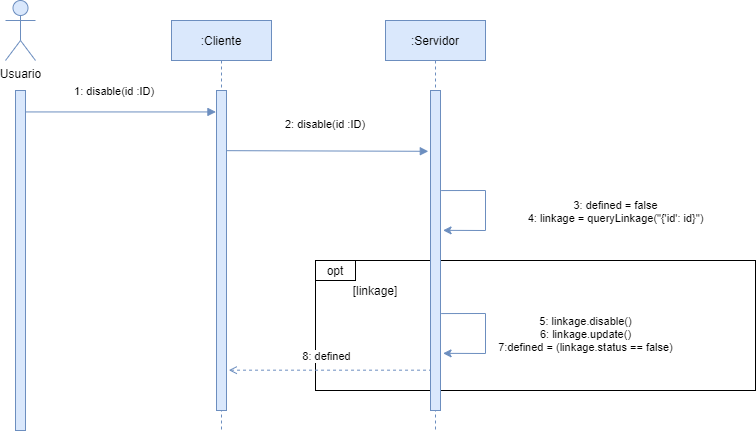

The diagram above was exported from draw.io. Its source (the exported page's mxGraphModel, read from the mxfile embedded in the PNG):
<mxGraphModel dx="2531" dy="627" grid="1" gridSize="10" guides="1" tooltips="1" connect="1" arrows="1" fold="1" page="1" pageScale="1" pageWidth="850" pageHeight="1100" math="0" shadow="0">
  <root>
    <mxCell id="0" />
    <mxCell id="1" parent="0" />
    <mxCell id="Pqev3TCDDr34wiuJm6WL-9" value="" style="rounded=0;whiteSpace=wrap;html=1;fillColor=none;" parent="1" vertex="1">
      <mxGeometry x="230" y="340" width="440" height="130" as="geometry" />
    </mxCell>
    <mxCell id="3nuBFxr9cyL0pnOWT2aG-1" value=":Cliente" style="shape=umlLifeline;perimeter=lifelinePerimeter;container=1;collapsible=0;recursiveResize=0;rounded=0;shadow=0;strokeWidth=1;fillColor=#dae8fc;strokeColor=#6c8ebf;" parent="1" vertex="1">
      <mxGeometry x="86" y="100" width="100" height="410" as="geometry" />
    </mxCell>
    <mxCell id="3nuBFxr9cyL0pnOWT2aG-2" value="" style="points=[];perimeter=orthogonalPerimeter;rounded=0;shadow=0;strokeWidth=1;fillColor=#dae8fc;strokeColor=#6c8ebf;" parent="3nuBFxr9cyL0pnOWT2aG-1" vertex="1">
      <mxGeometry x="45" y="70" width="10" height="320" as="geometry" />
    </mxCell>
    <mxCell id="3nuBFxr9cyL0pnOWT2aG-5" value=":Servidor" style="shape=umlLifeline;perimeter=lifelinePerimeter;container=1;collapsible=0;recursiveResize=0;rounded=0;shadow=0;strokeWidth=1;fillColor=#dae8fc;strokeColor=#6c8ebf;" parent="1" vertex="1">
      <mxGeometry x="300" y="100" width="100" height="410" as="geometry" />
    </mxCell>
    <mxCell id="3nuBFxr9cyL0pnOWT2aG-6" value="" style="points=[];perimeter=orthogonalPerimeter;rounded=0;shadow=0;strokeWidth=1;fillColor=#dae8fc;strokeColor=#6c8ebf;" parent="3nuBFxr9cyL0pnOWT2aG-5" vertex="1">
      <mxGeometry x="45" y="70" width="10" height="320" as="geometry" />
    </mxCell>
    <mxCell id="Pqev3TCDDr34wiuJm6WL-1" value="Usuario" style="shape=umlActor;verticalLabelPosition=bottom;verticalAlign=top;html=1;outlineConnect=0;fillColor=#dae8fc;strokeColor=#6c8ebf;" parent="1" vertex="1">
      <mxGeometry x="-80" y="80" width="30" height="60" as="geometry" />
    </mxCell>
    <mxCell id="Pqev3TCDDr34wiuJm6WL-2" value="" style="points=[];perimeter=orthogonalPerimeter;rounded=0;shadow=0;strokeWidth=1;fillColor=#dae8fc;strokeColor=#6c8ebf;" parent="1" vertex="1">
      <mxGeometry x="-70" y="170" width="10" height="340" as="geometry" />
    </mxCell>
    <mxCell id="3nuBFxr9cyL0pnOWT2aG-3" value="1: disable(id :ID)" style="verticalAlign=bottom;startArrow=none;endArrow=block;startSize=8;shadow=0;strokeWidth=1;fillColor=#dae8fc;strokeColor=#6c8ebf;startFill=0;entryX=-0.057;entryY=0.067;entryDx=0;entryDy=0;entryPerimeter=0;" parent="1" source="Pqev3TCDDr34wiuJm6WL-2" edge="1" target="3nuBFxr9cyL0pnOWT2aG-2">
      <mxGeometry x="-0.0638" y="11" relative="1" as="geometry">
        <mxPoint x="-0.8099999999999454" y="201.04999999999995" as="sourcePoint" />
        <mxPoint x="159" y="201.04999999999995" as="targetPoint" />
        <mxPoint as="offset" />
      </mxGeometry>
    </mxCell>
    <mxCell id="Pqev3TCDDr34wiuJm6WL-3" value="2: disable(id :ID)" style="verticalAlign=bottom;startArrow=none;endArrow=block;startSize=8;shadow=0;strokeWidth=1;fillColor=#dae8fc;strokeColor=#6c8ebf;startFill=0;exitX=0.952;exitY=0.188;exitDx=0;exitDy=0;exitPerimeter=0;entryX=-0.219;entryY=0.19;entryDx=0;entryDy=0;entryPerimeter=0;" parent="1" source="3nuBFxr9cyL0pnOWT2aG-2" target="3nuBFxr9cyL0pnOWT2aG-6" edge="1">
      <mxGeometry x="-0.0172" y="17" relative="1" as="geometry">
        <mxPoint x="175.67000000000007" y="234.1199999999999" as="sourcePoint" />
        <mxPoint x="340" y="234" as="targetPoint" />
        <mxPoint as="offset" />
      </mxGeometry>
    </mxCell>
    <mxCell id="Pqev3TCDDr34wiuJm6WL-10" value="opt" style="rounded=0;whiteSpace=wrap;html=1;fillColor=none;" parent="1" vertex="1">
      <mxGeometry x="230" y="340" width="40" height="20" as="geometry" />
    </mxCell>
    <mxCell id="Pqev3TCDDr34wiuJm6WL-20" value="" style="endArrow=classic;html=1;exitX=1.067;exitY=0.609;exitDx=0;exitDy=0;exitPerimeter=0;entryX=1.257;entryY=0.726;entryDx=0;entryDy=0;entryPerimeter=0;rounded=0;fillColor=#dae8fc;strokeColor=#6c8ebf;" parent="1" edge="1">
      <mxGeometry width="50" height="50" relative="1" as="geometry">
        <mxPoint x="355.6700000000001" y="270.05999999999995" as="sourcePoint" />
        <mxPoint x="357.57000000000016" y="309.84000000000003" as="targetPoint" />
        <Array as="points">
          <mxPoint x="400" y="270" />
          <mxPoint x="400" y="310" />
        </Array>
      </mxGeometry>
    </mxCell>
    <mxCell id="Pqev3TCDDr34wiuJm6WL-21" value="3: defined = false&lt;br&gt;4: linkage = queryLinkage(&quot;{'id': id}&quot;)" style="edgeLabel;html=1;align=center;verticalAlign=middle;resizable=0;points=[];" parent="Pqev3TCDDr34wiuJm6WL-20" vertex="1" connectable="0">
      <mxGeometry x="-0.3869" y="-1" relative="1" as="geometry">
        <mxPoint x="135.47" y="19.96" as="offset" />
      </mxGeometry>
    </mxCell>
    <mxCell id="Pqev3TCDDr34wiuJm6WL-22" value="[linkage]" style="text;html=1;strokeColor=none;fillColor=none;align=center;verticalAlign=middle;whiteSpace=wrap;rounded=0;" parent="1" vertex="1">
      <mxGeometry x="270" y="360" width="40" height="20" as="geometry" />
    </mxCell>
    <mxCell id="Wtpi895dRbm4ZGaNaRwo-1" value="" style="endArrow=classic;html=1;exitX=1.067;exitY=0.609;exitDx=0;exitDy=0;exitPerimeter=0;entryX=1.257;entryY=0.726;entryDx=0;entryDy=0;entryPerimeter=0;rounded=0;fillColor=#dae8fc;strokeColor=#6c8ebf;" edge="1" parent="1">
      <mxGeometry width="50" height="50" relative="1" as="geometry">
        <mxPoint x="355.6700000000005" y="393.06000000000006" as="sourcePoint" />
        <mxPoint x="357.57000000000016" y="432.84000000000003" as="targetPoint" />
        <Array as="points">
          <mxPoint x="400" y="393" />
          <mxPoint x="400" y="433" />
        </Array>
      </mxGeometry>
    </mxCell>
    <mxCell id="Wtpi895dRbm4ZGaNaRwo-2" value="5: linkage.disable()&lt;br&gt;6: linkage.update()&lt;br&gt;7:defined = (linkage.status == false)" style="edgeLabel;html=1;align=center;verticalAlign=middle;resizable=0;points=[];" vertex="1" connectable="0" parent="Wtpi895dRbm4ZGaNaRwo-1">
      <mxGeometry x="-0.3869" y="-1" relative="1" as="geometry">
        <mxPoint x="105.47" y="19.96" as="offset" />
      </mxGeometry>
    </mxCell>
    <mxCell id="Wtpi895dRbm4ZGaNaRwo-22" value="" style="endArrow=none;dashed=1;html=1;endFill=0;startArrow=open;startFill=0;fillColor=#dae8fc;strokeColor=#6c8ebf;exitX=1.229;exitY=0.874;exitDx=0;exitDy=0;exitPerimeter=0;" edge="1" parent="1" source="3nuBFxr9cyL0pnOWT2aG-2" target="3nuBFxr9cyL0pnOWT2aG-6">
      <mxGeometry width="50" height="50" relative="1" as="geometry">
        <mxPoint x="90" y="580" as="sourcePoint" />
        <mxPoint x="240" y="620" as="targetPoint" />
      </mxGeometry>
    </mxCell>
    <mxCell id="Wtpi895dRbm4ZGaNaRwo-23" value="8: defined" style="edgeLabel;html=1;align=center;verticalAlign=middle;resizable=0;points=[];" vertex="1" connectable="0" parent="Wtpi895dRbm4ZGaNaRwo-22">
      <mxGeometry x="0.1087" y="-1" relative="1" as="geometry">
        <mxPoint x="-14.43" y="-15.32" as="offset" />
      </mxGeometry>
    </mxCell>
  </root>
</mxGraphModel>